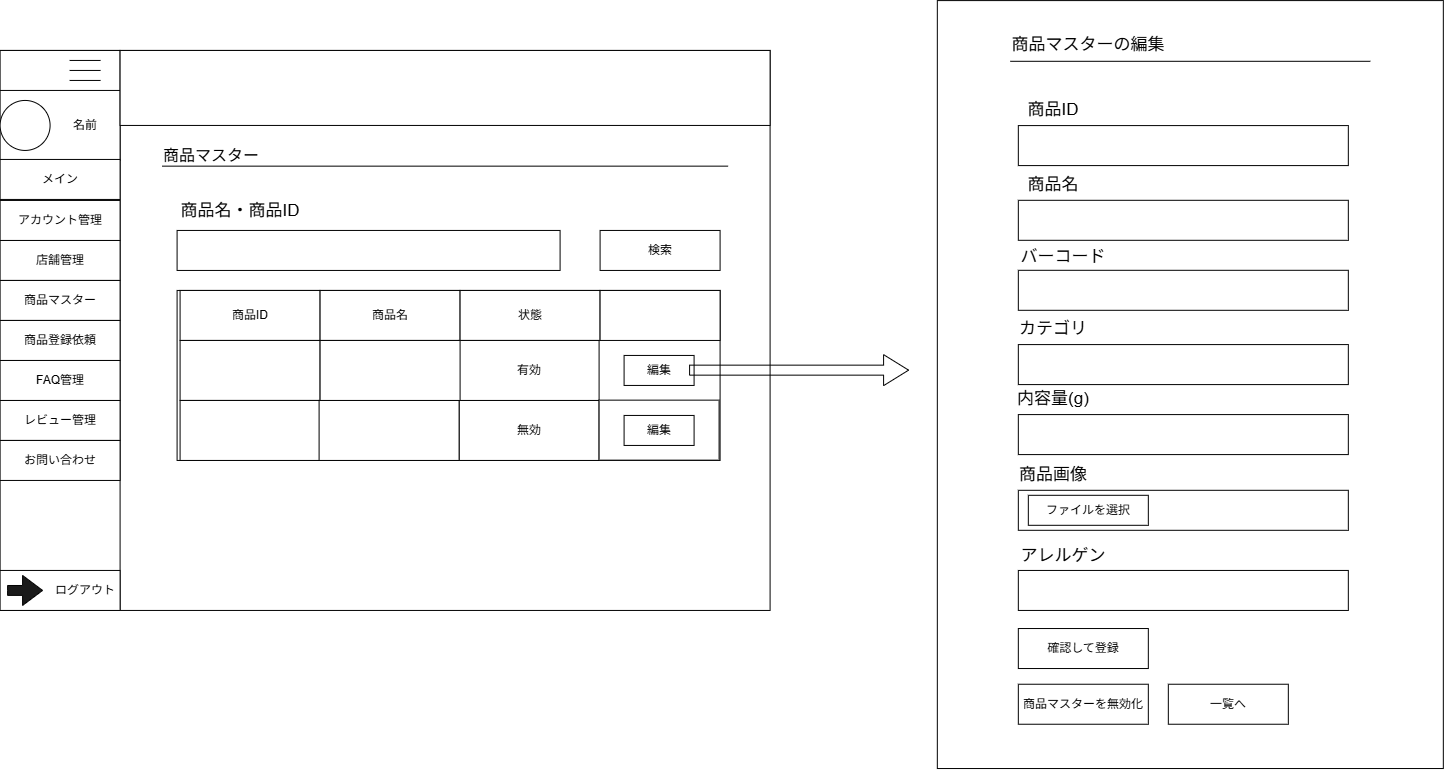

The diagram above was exported from draw.io. Its source (the exported page's mxGraphModel, read from the mxfile embedded in the PNG):
<mxGraphModel dx="-3216" dy="-6086" grid="1" gridSize="10" guides="1" tooltips="1" connect="1" arrows="1" fold="1" page="1" pageScale="1" pageWidth="827" pageHeight="1169" math="0" shadow="0">
  <root>
    <mxCell id="0" />
    <mxCell id="1" parent="0" />
    <mxCell id="cSHyTrFwhxwyQL94NXRZ-55" parent="1" style="rounded=0;whiteSpace=wrap;html=1;" value="" vertex="1">
      <mxGeometry height="560" width="770" x="5986.592730661697" y="8531.941834329258" as="geometry" />
    </mxCell>
    <mxCell id="cSHyTrFwhxwyQL94NXRZ-56" parent="1" style="rounded=0;whiteSpace=wrap;html=1;" value="" vertex="1">
      <mxGeometry height="560" width="120" x="5986.592730661697" y="8531.941834329258" as="geometry" />
    </mxCell>
    <mxCell id="cSHyTrFwhxwyQL94NXRZ-57" parent="1" style="rounded=0;whiteSpace=wrap;html=1;" value="" vertex="1">
      <mxGeometry height="70" width="120" x="5986.592730661697" y="8571.941834329258" as="geometry" />
    </mxCell>
    <mxCell id="cSHyTrFwhxwyQL94NXRZ-58" parent="1" style="shape=partialRectangle;whiteSpace=wrap;html=1;right=0;top=0;bottom=0;fillColor=none;routingCenterX=-0.5;rotation=90;" value="" vertex="1">
      <mxGeometry height="30" width="10" x="6066.592730661697" y="8531.941834329258" as="geometry" />
    </mxCell>
    <mxCell id="cSHyTrFwhxwyQL94NXRZ-59" parent="1" style="shape=partialRectangle;whiteSpace=wrap;html=1;right=0;top=0;bottom=0;fillColor=none;routingCenterX=-0.5;rotation=90;" value="" vertex="1">
      <mxGeometry height="30" width="10" x="6066.592730661697" y="8541.941834329258" as="geometry" />
    </mxCell>
    <mxCell id="cSHyTrFwhxwyQL94NXRZ-60" parent="1" style="shape=partialRectangle;whiteSpace=wrap;html=1;right=0;top=0;bottom=0;fillColor=none;routingCenterX=-0.5;rotation=90;" value="" vertex="1">
      <mxGeometry height="30" width="10" x="6066.592730661697" y="8551.941834329258" as="geometry" />
    </mxCell>
    <mxCell id="cSHyTrFwhxwyQL94NXRZ-61" parent="1" style="ellipse;whiteSpace=wrap;html=1;shapeInside=1;aspect=fixed;" value="" vertex="1">
      <mxGeometry height="50" width="50" x="5986.592730661697" y="8581.941834329258" as="geometry" />
    </mxCell>
    <mxCell id="cSHyTrFwhxwyQL94NXRZ-62" parent="1" style="rounded=0;whiteSpace=wrap;html=1;" value="メイン" vertex="1">
      <mxGeometry height="40" width="120" x="5986.592730661697" y="8640.941834329258" as="geometry" />
    </mxCell>
    <mxCell id="cSHyTrFwhxwyQL94NXRZ-63" parent="1" style="rounded=0;whiteSpace=wrap;html=1;" value="店舗管理" vertex="1">
      <mxGeometry height="40" width="120" x="5986.592730661697" y="8721.941834329258" as="geometry" />
    </mxCell>
    <mxCell id="cSHyTrFwhxwyQL94NXRZ-64" parent="1" style="rounded=0;whiteSpace=wrap;html=1;" value="アカウント管理" vertex="1">
      <mxGeometry height="40" width="120" x="5986.592730661697" y="8681.941834329258" as="geometry" />
    </mxCell>
    <mxCell id="cSHyTrFwhxwyQL94NXRZ-65" parent="1" style="rounded=0;whiteSpace=wrap;html=1;" value="レビュー管理" vertex="1">
      <mxGeometry height="40" width="120" x="5986.592730661697" y="8881.941834329258" as="geometry" />
    </mxCell>
    <mxCell id="cSHyTrFwhxwyQL94NXRZ-66" parent="1" style="rounded=0;whiteSpace=wrap;html=1;" value="FAQ管理" vertex="1">
      <mxGeometry height="40" width="120" x="5986.592730661697" y="8841.941834329258" as="geometry" />
    </mxCell>
    <mxCell id="cSHyTrFwhxwyQL94NXRZ-67" parent="1" style="rounded=0;whiteSpace=wrap;html=1;" value="商品マスター" vertex="1">
      <mxGeometry height="40" width="120" x="5986.592730661697" y="8761.941834329258" as="geometry" />
    </mxCell>
    <mxCell id="cSHyTrFwhxwyQL94NXRZ-68" parent="1" style="rounded=0;whiteSpace=wrap;html=1;" value="" vertex="1">
      <mxGeometry height="40" width="120" x="5986.592730661697" y="9051.941834329258" as="geometry" />
    </mxCell>
    <mxCell id="cSHyTrFwhxwyQL94NXRZ-69" parent="1" style="text;html=1;whiteSpace=wrap;strokeColor=none;fillColor=none;align=center;verticalAlign=middle;rounded=0;" value="ログアウト" vertex="1">
      <mxGeometry height="40" width="70" x="6036.592730661697" y="9051.941834329258" as="geometry" />
    </mxCell>
    <mxCell id="cSHyTrFwhxwyQL94NXRZ-70" parent="1" style="html=1;shadow=0;dashed=0;align=center;verticalAlign=middle;shape=mxgraph.arrows2.arrow;dy=0.67;dx=20;notch=0;fillColor=#1A1A1A;" value="" vertex="1">
      <mxGeometry height="30" width="35" x="5994.092730661697" y="9056.941834329258" as="geometry" />
    </mxCell>
    <mxCell id="cSHyTrFwhxwyQL94NXRZ-71" parent="1" style="rounded=0;whiteSpace=wrap;html=1;" value="お問い合わせ" vertex="1">
      <mxGeometry height="40" width="120" x="5986.592730661697" y="8921.941834329258" as="geometry" />
    </mxCell>
    <mxCell id="cSHyTrFwhxwyQL94NXRZ-72" parent="1" style="rounded=0;whiteSpace=wrap;html=1;" value="商品登録依頼" vertex="1">
      <mxGeometry height="40" width="120" x="5986.592730661697" y="8801.941834329258" as="geometry" />
    </mxCell>
    <mxCell id="cSHyTrFwhxwyQL94NXRZ-73" parent="1" style="rounded=0;whiteSpace=wrap;html=1;" value="" vertex="1">
      <mxGeometry height="75" width="650" x="6106.592730661697" y="8531.941834329258" as="geometry" />
    </mxCell>
    <mxCell id="cSHyTrFwhxwyQL94NXRZ-74" parent="1" style="text;html=1;whiteSpace=wrap;strokeColor=none;fillColor=none;align=center;verticalAlign=middle;rounded=0;autosize=1;resizable=0;" value="名前" vertex="1">
      <mxGeometry height="30" width="50" x="6046.592730661697" y="8591.941834329258" as="geometry" />
    </mxCell>
    <mxCell id="cSHyTrFwhxwyQL94NXRZ-75" parent="1" style="text;html=1;whiteSpace=wrap;strokeColor=none;fillColor=none;align=center;verticalAlign=middle;rounded=0;autosize=1;resizable=0;" value="&lt;span style=&quot;font-size: 16px;&quot;&gt;商品マスター&lt;/span&gt;" vertex="1">
      <mxGeometry height="30" width="120" x="6137.592730661697" y="8621.647716682199" as="geometry" />
    </mxCell>
    <mxCell id="cSHyTrFwhxwyQL94NXRZ-76" edge="1" parent="1" style="endArrow=none;html=1;rounded=0;fontSize=12;startSize=8;endSize=8;curved=1;" value="">
      <mxGeometry height="50" relative="1" width="50" as="geometry">
        <mxPoint x="6148.592730661697" y="8647.647716682199" as="sourcePoint" />
        <mxPoint x="6714.592730661697" y="8647.647716682199" as="targetPoint" />
      </mxGeometry>
    </mxCell>
    <mxCell id="cSHyTrFwhxwyQL94NXRZ-77" parent="1" style="text;html=1;whiteSpace=wrap;strokeColor=none;fillColor=none;align=center;verticalAlign=middle;rounded=0;autosize=1;resizable=0;" value="&lt;font style=&quot;font-size: 17px;&quot;&gt;商品名・商品ID&lt;/font&gt;" vertex="1">
      <mxGeometry height="30" width="140" x="6156.592730661697" y="8677.647716682199" as="geometry" />
    </mxCell>
    <mxCell id="cSHyTrFwhxwyQL94NXRZ-78" parent="1" style="rounded=0;whiteSpace=wrap;html=1;" value="" vertex="1">
      <mxGeometry height="40" width="383" x="6163.592730661697" y="8711.9377166822" as="geometry" />
    </mxCell>
    <mxCell id="cSHyTrFwhxwyQL94NXRZ-79" parent="1" style="rounded=0;whiteSpace=wrap;html=1;" value="検索" vertex="1">
      <mxGeometry height="40" width="120" x="6586.592730661697" y="8711.9377166822" as="geometry" />
    </mxCell>
    <mxCell id="cSHyTrFwhxwyQL94NXRZ-80" parent="1" style="rounded=0;whiteSpace=wrap;html=1;" value="" vertex="1">
      <mxGeometry height="170" width="543" x="6163.592730661697" y="8771.9377166822" as="geometry" />
    </mxCell>
    <mxCell id="cSHyTrFwhxwyQL94NXRZ-81" parent="1" style="rounded=0;whiteSpace=wrap;html=1;" value="商品ID" vertex="1">
      <mxGeometry height="50" width="140" x="6166.592730661697" y="8771.9377166822" as="geometry" />
    </mxCell>
    <mxCell id="cSHyTrFwhxwyQL94NXRZ-82" parent="1" style="rounded=0;whiteSpace=wrap;html=1;" value="商品名" vertex="1">
      <mxGeometry height="50" width="140" x="6306.592730661697" y="8771.9377166822" as="geometry" />
    </mxCell>
    <mxCell id="cSHyTrFwhxwyQL94NXRZ-83" parent="1" style="rounded=0;whiteSpace=wrap;html=1;" value="状態" vertex="1">
      <mxGeometry height="50" width="140" x="6446.592730661697" y="8771.9377166822" as="geometry" />
    </mxCell>
    <mxCell id="cSHyTrFwhxwyQL94NXRZ-84" parent="1" style="rounded=0;whiteSpace=wrap;html=1;" value="" vertex="1">
      <mxGeometry height="50" width="120" x="6586.592730661697" y="8771.9377166822" as="geometry" />
    </mxCell>
    <mxCell id="cSHyTrFwhxwyQL94NXRZ-85" parent="1" style="rounded=0;whiteSpace=wrap;html=1;" value="" vertex="1">
      <mxGeometry height="60" width="140" x="6166.592730661697" y="8821.9377166822" as="geometry" />
    </mxCell>
    <mxCell id="cSHyTrFwhxwyQL94NXRZ-86" parent="1" style="rounded=0;whiteSpace=wrap;html=1;" value="" vertex="1">
      <mxGeometry height="60" width="140" x="6166.592730661697" y="8881.9377166822" as="geometry" />
    </mxCell>
    <mxCell id="cSHyTrFwhxwyQL94NXRZ-87" parent="1" style="rounded=0;whiteSpace=wrap;html=1;" value="無効" vertex="1">
      <mxGeometry height="60" width="140" x="6445.592730661697" y="8881.9377166822" as="geometry" />
    </mxCell>
    <mxCell id="cSHyTrFwhxwyQL94NXRZ-88" parent="1" style="rounded=0;whiteSpace=wrap;html=1;" value="有効" vertex="1">
      <mxGeometry height="60" width="140" x="6445.592730661697" y="8821.9377166822" as="geometry" />
    </mxCell>
    <mxCell id="cSHyTrFwhxwyQL94NXRZ-89" parent="1" style="rounded=0;whiteSpace=wrap;html=1;" value="" vertex="1">
      <mxGeometry height="60" width="140" x="6305.592730661697" y="8881.9377166822" as="geometry" />
    </mxCell>
    <mxCell id="cSHyTrFwhxwyQL94NXRZ-90" parent="1" style="rounded=0;whiteSpace=wrap;html=1;" value="" vertex="1">
      <mxGeometry height="60" width="140" x="6306.592730661697" y="8821.9377166822" as="geometry" />
    </mxCell>
    <mxCell id="cSHyTrFwhxwyQL94NXRZ-91" parent="1" style="rounded=0;whiteSpace=wrap;html=1;" value="" vertex="1">
      <mxGeometry height="60" width="120" x="6585.592730661697" y="8881.647716682199" as="geometry" />
    </mxCell>
    <mxCell id="cSHyTrFwhxwyQL94NXRZ-92" parent="1" style="rounded=0;whiteSpace=wrap;html=1;" value="編集" vertex="1">
      <mxGeometry height="30" width="70" x="6610.592730661697" y="8836.9377166822" as="geometry" />
    </mxCell>
    <mxCell id="cSHyTrFwhxwyQL94NXRZ-93" parent="1" style="rounded=0;whiteSpace=wrap;html=1;" value="編集" vertex="1">
      <mxGeometry height="30" width="70" x="6610.592730661697" y="8896.9377166822" as="geometry" />
    </mxCell>
    <mxCell id="cSHyTrFwhxwyQL94NXRZ-94" edge="1" parent="1" style="shape=flexArrow;endArrow=classic;html=1;rounded=0;fontSize=12;startSize=8;endSize=8;curved=1;" value="">
      <mxGeometry height="50" relative="1" width="50" as="geometry">
        <mxPoint x="6675.592730661697" y="8851.647716682199" as="sourcePoint" />
        <mxPoint x="6895.592730661697" y="8851.647716682199" as="targetPoint" />
      </mxGeometry>
    </mxCell>
    <mxCell id="cSHyTrFwhxwyQL94NXRZ-95" parent="1" style="rounded=0;whiteSpace=wrap;html=1;" value="" vertex="1">
      <mxGeometry height="767.94" width="506" x="6923.831351351351" y="8482.087027027028" as="geometry" />
    </mxCell>
    <mxCell id="cSHyTrFwhxwyQL94NXRZ-96" edge="1" parent="1" style="endArrow=none;html=1;rounded=0;fontSize=12;startSize=8;endSize=8;curved=1;" value="">
      <mxGeometry height="50" relative="1" width="50" as="geometry">
        <mxPoint x="6996.834109972042" y="8542.795992544268" as="sourcePoint" />
        <mxPoint x="7356.834109972042" y="8542.795992544268" as="targetPoint" />
      </mxGeometry>
    </mxCell>
    <mxCell id="cSHyTrFwhxwyQL94NXRZ-97" parent="1" style="text;html=1;whiteSpace=wrap;strokeColor=none;fillColor=none;align=center;verticalAlign=middle;rounded=0;autosize=1;resizable=0;" value="&lt;font style=&quot;font-size: 17px;&quot;&gt;商品マスターの編集&lt;/font&gt;" vertex="1">
      <mxGeometry height="30" width="180" x="6984.834109972042" y="8511.945992544268" as="geometry" />
    </mxCell>
    <mxCell id="cSHyTrFwhxwyQL94NXRZ-98" parent="1" style="rounded=0;whiteSpace=wrap;html=1;" value="" vertex="1">
      <mxGeometry height="40" width="330" x="7004.834109972042" y="8681.795992544268" as="geometry" />
    </mxCell>
    <mxCell id="cSHyTrFwhxwyQL94NXRZ-99" parent="1" style="text;html=1;whiteSpace=wrap;strokeColor=none;fillColor=none;align=center;verticalAlign=middle;rounded=0;autosize=1;resizable=0;" value="&lt;font style=&quot;font-size: 17px;&quot;&gt;商品名&lt;/font&gt;" vertex="1">
      <mxGeometry height="30" width="70" x="7004.834109972042" y="8651.795992544268" as="geometry" />
    </mxCell>
    <mxCell id="cSHyTrFwhxwyQL94NXRZ-100" parent="1" style="rounded=0;whiteSpace=wrap;html=1;" value="" vertex="1">
      <mxGeometry height="40" width="330" x="7004.834109972042" y="8751.795992544268" as="geometry" />
    </mxCell>
    <mxCell id="cSHyTrFwhxwyQL94NXRZ-101" parent="1" style="text;html=1;whiteSpace=wrap;strokeColor=none;fillColor=none;align=center;verticalAlign=middle;rounded=0;autosize=1;resizable=0;" value="&lt;font style=&quot;font-size: 17px;&quot;&gt;バーコード&lt;/font&gt;" vertex="1">
      <mxGeometry height="30" width="110" x="6994.834109972042" y="8723.795992544268" as="geometry" />
    </mxCell>
    <mxCell id="cSHyTrFwhxwyQL94NXRZ-102" parent="1" style="rounded=0;whiteSpace=wrap;html=1;" value="" vertex="1">
      <mxGeometry height="40" width="330" x="7004.834109972042" y="8826.085992544267" as="geometry" />
    </mxCell>
    <mxCell id="cSHyTrFwhxwyQL94NXRZ-103" parent="1" style="text;html=1;whiteSpace=wrap;strokeColor=none;fillColor=none;align=center;verticalAlign=middle;rounded=0;autosize=1;resizable=0;" value="&lt;font style=&quot;font-size: 17px;&quot;&gt;カテゴリ&lt;/font&gt;" vertex="1">
      <mxGeometry height="30" width="90" x="6994.834109972042" y="8796.085992544267" as="geometry" />
    </mxCell>
    <mxCell id="cSHyTrFwhxwyQL94NXRZ-104" parent="1" style="rounded=0;whiteSpace=wrap;html=1;" value="" vertex="1">
      <mxGeometry height="40" width="330" x="7004.834109972042" y="8896.085992544267" as="geometry" />
    </mxCell>
    <mxCell id="cSHyTrFwhxwyQL94NXRZ-105" parent="1" style="text;html=1;whiteSpace=wrap;strokeColor=none;fillColor=none;align=center;verticalAlign=middle;rounded=0;autosize=1;resizable=0;" value="&lt;font style=&quot;font-size: 17px;&quot;&gt;内容量(g)&lt;/font&gt;" vertex="1">
      <mxGeometry height="30" width="100" x="6989.834109972042" y="8866.085992544267" as="geometry" />
    </mxCell>
    <mxCell id="cSHyTrFwhxwyQL94NXRZ-106" parent="1" style="rounded=0;whiteSpace=wrap;html=1;" value="" vertex="1">
      <mxGeometry height="40" width="330" x="7004.834109972042" y="8971.795992544268" as="geometry" />
    </mxCell>
    <mxCell id="cSHyTrFwhxwyQL94NXRZ-107" parent="1" style="text;html=1;whiteSpace=wrap;strokeColor=none;fillColor=none;align=center;verticalAlign=middle;rounded=0;autosize=1;resizable=0;" value="&lt;span style=&quot;font-size: 17px;&quot;&gt;商品画像&lt;/span&gt;" vertex="1">
      <mxGeometry height="30" width="90" x="6994.834109972042" y="8941.795992544268" as="geometry" />
    </mxCell>
    <mxCell id="cSHyTrFwhxwyQL94NXRZ-108" parent="1" style="rounded=0;whiteSpace=wrap;html=1;" value="ファイルを選択" vertex="1">
      <mxGeometry height="30" width="120" x="7014.834109972042" y="8976.795992544268" as="geometry" />
    </mxCell>
    <mxCell id="cSHyTrFwhxwyQL94NXRZ-109" parent="1" style="rounded=0;whiteSpace=wrap;html=1;" value="確認して登録" vertex="1">
      <mxGeometry height="40" width="130" x="7004.834109972042" y="9110.025992544266" as="geometry" />
    </mxCell>
    <mxCell id="cSHyTrFwhxwyQL94NXRZ-110" parent="1" style="rounded=0;whiteSpace=wrap;html=1;" value="商品マスターを無効化" vertex="1">
      <mxGeometry height="40" width="130" x="7004.834109972042" y="9165.735992544269" as="geometry" />
    </mxCell>
    <mxCell id="cSHyTrFwhxwyQL94NXRZ-111" parent="1" style="rounded=0;whiteSpace=wrap;html=1;" value="一覧へ" vertex="1">
      <mxGeometry height="40" width="120" x="7154.834109972042" y="9165.735992544269" as="geometry" />
    </mxCell>
    <mxCell id="cSHyTrFwhxwyQL94NXRZ-112" parent="1" style="rounded=0;whiteSpace=wrap;html=1;" value="" vertex="1">
      <mxGeometry height="40" width="330" x="7004.834109972042" y="8607.085992544267" as="geometry" />
    </mxCell>
    <mxCell id="cSHyTrFwhxwyQL94NXRZ-113" parent="1" style="text;html=1;whiteSpace=wrap;strokeColor=none;fillColor=none;align=center;verticalAlign=middle;rounded=0;autosize=1;resizable=0;" value="&lt;span style=&quot;font-size: 17px;&quot;&gt;商品ID&lt;/span&gt;" vertex="1">
      <mxGeometry height="30" width="70" x="7004.834109972042" y="8577.085992544267" as="geometry" />
    </mxCell>
    <mxCell id="cSHyTrFwhxwyQL94NXRZ-114" parent="1" style="rounded=0;whiteSpace=wrap;html=1;" value="" vertex="1">
      <mxGeometry height="40" width="330" x="7004.831351351351" y="9051.937027027026" as="geometry" />
    </mxCell>
    <mxCell id="cSHyTrFwhxwyQL94NXRZ-115" parent="1" style="text;html=1;whiteSpace=wrap;strokeColor=none;fillColor=none;align=center;verticalAlign=middle;rounded=0;autosize=1;resizable=0;" value="&lt;font style=&quot;font-size: 17px;&quot;&gt;アレルゲン&lt;/font&gt;" vertex="1">
      <mxGeometry height="30" width="110" x="6994.831351351351" y="9023.027027027027" as="geometry" />
    </mxCell>
  </root>
</mxGraphModel>